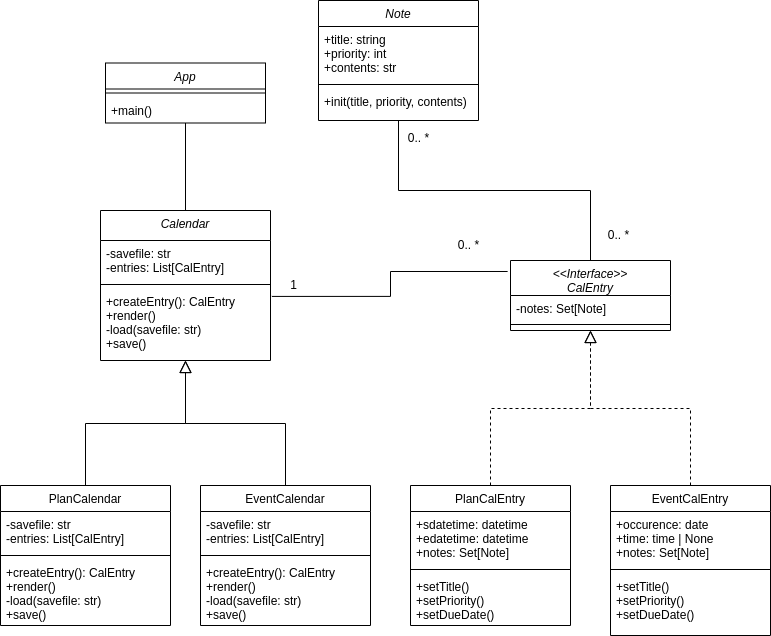

The diagram above was exported from draw.io. Its source (the exported page's mxGraphModel, read from the mxfile embedded in the PNG):
<mxGraphModel dx="2261" dy="830" grid="1" gridSize="10" guides="1" tooltips="1" connect="1" arrows="1" fold="1" page="1" pageScale="1" pageWidth="827" pageHeight="1169" math="0" shadow="0">
  <root>
    <mxCell id="WIyWlLk6GJQsqaUBKTNV-0" />
    <mxCell id="WIyWlLk6GJQsqaUBKTNV-1" parent="WIyWlLk6GJQsqaUBKTNV-0" />
    <mxCell id="70tHNvam7zNJ9qamaNKJ-21" value="Calendar" style="swimlane;fontStyle=2;align=center;verticalAlign=top;childLayout=stackLayout;horizontal=1;startSize=30;horizontalStack=0;resizeParent=1;resizeLast=0;collapsible=1;marginBottom=0;rounded=0;shadow=0;strokeWidth=1;" parent="WIyWlLk6GJQsqaUBKTNV-1" vertex="1">
      <mxGeometry x="-698" y="230" width="170" height="150" as="geometry">
        <mxRectangle x="230" y="140" width="160" height="26" as="alternateBounds" />
      </mxGeometry>
    </mxCell>
    <mxCell id="1bfupcXcrSQCIzKq7PbE-129" value="-savefile: str&#10;-entries: List[CalEntry]" style="text;align=left;verticalAlign=top;spacingLeft=4;spacingRight=4;overflow=hidden;rotatable=0;points=[[0,0.5],[1,0.5]];portConstraint=eastwest;" vertex="1" parent="70tHNvam7zNJ9qamaNKJ-21">
      <mxGeometry y="30" width="170" height="40" as="geometry" />
    </mxCell>
    <mxCell id="70tHNvam7zNJ9qamaNKJ-22" value="" style="line;html=1;strokeWidth=1;align=left;verticalAlign=middle;spacingTop=-1;spacingLeft=3;spacingRight=3;rotatable=0;labelPosition=right;points=[];portConstraint=eastwest;" parent="70tHNvam7zNJ9qamaNKJ-21" vertex="1">
      <mxGeometry y="70" width="170" height="8" as="geometry" />
    </mxCell>
    <mxCell id="70tHNvam7zNJ9qamaNKJ-23" value="+createEntry(): CalEntry&#10;+render()&#10;-load(savefile: str)&#10;+save()" style="text;align=left;verticalAlign=top;spacingLeft=4;spacingRight=4;overflow=hidden;rotatable=0;points=[[0,0.5],[1,0.5]];portConstraint=eastwest;" parent="70tHNvam7zNJ9qamaNKJ-21" vertex="1">
      <mxGeometry y="78" width="170" height="72" as="geometry" />
    </mxCell>
    <mxCell id="70tHNvam7zNJ9qamaNKJ-29" value="PlanCalendar" style="swimlane;fontStyle=0;align=center;verticalAlign=top;childLayout=stackLayout;horizontal=1;startSize=26;horizontalStack=0;resizeParent=1;resizeLast=0;collapsible=1;marginBottom=0;rounded=0;shadow=0;strokeWidth=1;" parent="WIyWlLk6GJQsqaUBKTNV-1" vertex="1">
      <mxGeometry x="-798" y="505" width="170" height="140" as="geometry">
        <mxRectangle x="340" y="380" width="170" height="26" as="alternateBounds" />
      </mxGeometry>
    </mxCell>
    <mxCell id="1bfupcXcrSQCIzKq7PbE-139" value="-savefile: str&#10;-entries: List[CalEntry]" style="text;align=left;verticalAlign=top;spacingLeft=4;spacingRight=4;overflow=hidden;rotatable=0;points=[[0,0.5],[1,0.5]];portConstraint=eastwest;" vertex="1" parent="70tHNvam7zNJ9qamaNKJ-29">
      <mxGeometry y="26" width="170" height="40" as="geometry" />
    </mxCell>
    <mxCell id="70tHNvam7zNJ9qamaNKJ-31" value="" style="line;html=1;strokeWidth=1;align=left;verticalAlign=middle;spacingTop=-1;spacingLeft=3;spacingRight=3;rotatable=0;labelPosition=right;points=[];portConstraint=eastwest;" parent="70tHNvam7zNJ9qamaNKJ-29" vertex="1">
      <mxGeometry y="66" width="170" height="8" as="geometry" />
    </mxCell>
    <mxCell id="70tHNvam7zNJ9qamaNKJ-51" value="+createEntry(): CalEntry&#10;+render()&#10;-load(savefile: str)&#10;+save()" style="text;align=left;verticalAlign=top;spacingLeft=4;spacingRight=4;overflow=hidden;rotatable=0;points=[[0,0.5],[1,0.5]];portConstraint=eastwest;" parent="70tHNvam7zNJ9qamaNKJ-29" vertex="1">
      <mxGeometry y="74" width="170" height="66" as="geometry" />
    </mxCell>
    <mxCell id="70tHNvam7zNJ9qamaNKJ-32" value="" style="endArrow=block;endSize=10;endFill=0;shadow=0;strokeWidth=1;rounded=0;edgeStyle=elbowEdgeStyle;elbow=vertical;" parent="WIyWlLk6GJQsqaUBKTNV-1" source="70tHNvam7zNJ9qamaNKJ-29" target="70tHNvam7zNJ9qamaNKJ-21" edge="1">
      <mxGeometry width="160" relative="1" as="geometry">
        <mxPoint x="-798" y="583" as="sourcePoint" />
        <mxPoint x="-698" y="481" as="targetPoint" />
      </mxGeometry>
    </mxCell>
    <mxCell id="70tHNvam7zNJ9qamaNKJ-33" value="EventCalendar" style="swimlane;fontStyle=0;align=center;verticalAlign=top;childLayout=stackLayout;horizontal=1;startSize=26;horizontalStack=0;resizeParent=1;resizeLast=0;collapsible=1;marginBottom=0;rounded=0;shadow=0;strokeWidth=1;" parent="WIyWlLk6GJQsqaUBKTNV-1" vertex="1">
      <mxGeometry x="-598" y="505" width="170" height="140" as="geometry">
        <mxRectangle x="340" y="380" width="170" height="26" as="alternateBounds" />
      </mxGeometry>
    </mxCell>
    <mxCell id="1bfupcXcrSQCIzKq7PbE-138" value="-savefile: str&#10;-entries: List[CalEntry]" style="text;align=left;verticalAlign=top;spacingLeft=4;spacingRight=4;overflow=hidden;rotatable=0;points=[[0,0.5],[1,0.5]];portConstraint=eastwest;" vertex="1" parent="70tHNvam7zNJ9qamaNKJ-33">
      <mxGeometry y="26" width="170" height="40" as="geometry" />
    </mxCell>
    <mxCell id="70tHNvam7zNJ9qamaNKJ-35" value="" style="line;html=1;strokeWidth=1;align=left;verticalAlign=middle;spacingTop=-1;spacingLeft=3;spacingRight=3;rotatable=0;labelPosition=right;points=[];portConstraint=eastwest;" parent="70tHNvam7zNJ9qamaNKJ-33" vertex="1">
      <mxGeometry y="66" width="170" height="8" as="geometry" />
    </mxCell>
    <mxCell id="1bfupcXcrSQCIzKq7PbE-131" value="+createEntry(): CalEntry&#10;+render()&#10;-load(savefile: str)&#10;+save()" style="text;align=left;verticalAlign=top;spacingLeft=4;spacingRight=4;overflow=hidden;rotatable=0;points=[[0,0.5],[1,0.5]];portConstraint=eastwest;" vertex="1" parent="70tHNvam7zNJ9qamaNKJ-33">
      <mxGeometry y="74" width="170" height="66" as="geometry" />
    </mxCell>
    <mxCell id="70tHNvam7zNJ9qamaNKJ-36" value="" style="endArrow=block;endSize=10;endFill=0;shadow=0;strokeWidth=1;rounded=0;edgeStyle=elbowEdgeStyle;elbow=vertical;exitX=0.5;exitY=0;exitDx=0;exitDy=0;entryX=0.5;entryY=1;entryDx=0;entryDy=0;" parent="WIyWlLk6GJQsqaUBKTNV-1" source="70tHNvam7zNJ9qamaNKJ-33" target="70tHNvam7zNJ9qamaNKJ-21" edge="1">
      <mxGeometry width="160" relative="1" as="geometry">
        <mxPoint x="-588" y="580" as="sourcePoint" />
        <mxPoint x="-708" y="400" as="targetPoint" />
      </mxGeometry>
    </mxCell>
    <mxCell id="1bfupcXcrSQCIzKq7PbE-8" value="App&#10;" style="swimlane;fontStyle=2;align=center;verticalAlign=top;childLayout=stackLayout;horizontal=1;startSize=26;horizontalStack=0;resizeParent=1;resizeLast=0;collapsible=1;marginBottom=0;rounded=0;shadow=0;strokeWidth=1;" vertex="1" parent="WIyWlLk6GJQsqaUBKTNV-1">
      <mxGeometry x="-693" y="82.5" width="160" height="60" as="geometry">
        <mxRectangle x="230" y="140" width="160" height="26" as="alternateBounds" />
      </mxGeometry>
    </mxCell>
    <mxCell id="1bfupcXcrSQCIzKq7PbE-10" value="" style="line;html=1;strokeWidth=1;align=left;verticalAlign=middle;spacingTop=-1;spacingLeft=3;spacingRight=3;rotatable=0;labelPosition=right;points=[];portConstraint=eastwest;" vertex="1" parent="1bfupcXcrSQCIzKq7PbE-8">
      <mxGeometry y="26" width="160" height="8" as="geometry" />
    </mxCell>
    <mxCell id="1bfupcXcrSQCIzKq7PbE-11" value="+main()" style="text;align=left;verticalAlign=top;spacingLeft=4;spacingRight=4;overflow=hidden;rotatable=0;points=[[0,0.5],[1,0.5]];portConstraint=eastwest;" vertex="1" parent="1bfupcXcrSQCIzKq7PbE-8">
      <mxGeometry y="34" width="160" height="26" as="geometry" />
    </mxCell>
    <mxCell id="1bfupcXcrSQCIzKq7PbE-12" value="Note" style="swimlane;fontStyle=2;align=center;verticalAlign=top;childLayout=stackLayout;horizontal=1;startSize=26;horizontalStack=0;resizeParent=1;resizeLast=0;collapsible=1;marginBottom=0;rounded=0;shadow=0;strokeWidth=1;" vertex="1" parent="WIyWlLk6GJQsqaUBKTNV-1">
      <mxGeometry x="-480" y="20" width="160" height="120" as="geometry">
        <mxRectangle x="230" y="140" width="160" height="26" as="alternateBounds" />
      </mxGeometry>
    </mxCell>
    <mxCell id="1bfupcXcrSQCIzKq7PbE-13" value="+title: string&#10;+priority: int &#10;+contents: str&#10;&#10;" style="text;align=left;verticalAlign=top;spacingLeft=4;spacingRight=4;overflow=hidden;rotatable=0;points=[[0,0.5],[1,0.5]];portConstraint=eastwest;" vertex="1" parent="1bfupcXcrSQCIzKq7PbE-12">
      <mxGeometry y="26" width="160" height="54" as="geometry" />
    </mxCell>
    <mxCell id="1bfupcXcrSQCIzKq7PbE-14" value="" style="line;html=1;strokeWidth=1;align=left;verticalAlign=middle;spacingTop=-1;spacingLeft=3;spacingRight=3;rotatable=0;labelPosition=right;points=[];portConstraint=eastwest;" vertex="1" parent="1bfupcXcrSQCIzKq7PbE-12">
      <mxGeometry y="80" width="160" height="8" as="geometry" />
    </mxCell>
    <mxCell id="1bfupcXcrSQCIzKq7PbE-15" value="+init(title, priority, contents)" style="text;align=left;verticalAlign=top;spacingLeft=4;spacingRight=4;overflow=hidden;rotatable=0;points=[[0,0.5],[1,0.5]];portConstraint=eastwest;" vertex="1" parent="1bfupcXcrSQCIzKq7PbE-12">
      <mxGeometry y="88" width="160" height="32" as="geometry" />
    </mxCell>
    <mxCell id="1bfupcXcrSQCIzKq7PbE-115" value="&lt;&lt;Interface&gt;&gt;&#10;CalEntry" style="swimlane;fontStyle=2;align=center;verticalAlign=top;childLayout=stackLayout;horizontal=1;startSize=35;horizontalStack=0;resizeParent=1;resizeLast=0;collapsible=1;marginBottom=0;rounded=0;shadow=0;strokeWidth=1;" vertex="1" parent="WIyWlLk6GJQsqaUBKTNV-1">
      <mxGeometry x="-288" y="280" width="160" height="70" as="geometry">
        <mxRectangle x="230" y="140" width="160" height="26" as="alternateBounds" />
      </mxGeometry>
    </mxCell>
    <mxCell id="1bfupcXcrSQCIzKq7PbE-116" value="-notes: Set[Note]" style="text;align=left;verticalAlign=top;spacingLeft=4;spacingRight=4;overflow=hidden;rotatable=0;points=[[0,0.5],[1,0.5]];portConstraint=eastwest;" vertex="1" parent="1bfupcXcrSQCIzKq7PbE-115">
      <mxGeometry y="35" width="160" height="25" as="geometry" />
    </mxCell>
    <mxCell id="1bfupcXcrSQCIzKq7PbE-117" value="" style="line;html=1;strokeWidth=1;align=left;verticalAlign=middle;spacingTop=-1;spacingLeft=3;spacingRight=3;rotatable=0;labelPosition=right;points=[];portConstraint=eastwest;" vertex="1" parent="1bfupcXcrSQCIzKq7PbE-115">
      <mxGeometry y="60" width="160" height="8" as="geometry" />
    </mxCell>
    <mxCell id="1bfupcXcrSQCIzKq7PbE-119" value="PlanCalEntry" style="swimlane;fontStyle=0;align=center;verticalAlign=top;childLayout=stackLayout;horizontal=1;startSize=26;horizontalStack=0;resizeParent=1;resizeLast=0;collapsible=1;marginBottom=0;rounded=0;shadow=0;strokeWidth=1;" vertex="1" parent="WIyWlLk6GJQsqaUBKTNV-1">
      <mxGeometry x="-388" y="505" width="160" height="140" as="geometry">
        <mxRectangle x="130" y="380" width="160" height="26" as="alternateBounds" />
      </mxGeometry>
    </mxCell>
    <mxCell id="1bfupcXcrSQCIzKq7PbE-120" value="+sdatetime: datetime&#10;+edatetime: datetime&#10;+notes: Set[Note]" style="text;align=left;verticalAlign=top;spacingLeft=4;spacingRight=4;overflow=hidden;rotatable=0;points=[[0,0.5],[1,0.5]];portConstraint=eastwest;" vertex="1" parent="1bfupcXcrSQCIzKq7PbE-119">
      <mxGeometry y="26" width="160" height="54" as="geometry" />
    </mxCell>
    <mxCell id="1bfupcXcrSQCIzKq7PbE-122" value="" style="line;html=1;strokeWidth=1;align=left;verticalAlign=middle;spacingTop=-1;spacingLeft=3;spacingRight=3;rotatable=0;labelPosition=right;points=[];portConstraint=eastwest;" vertex="1" parent="1bfupcXcrSQCIzKq7PbE-119">
      <mxGeometry y="80" width="160" height="8" as="geometry" />
    </mxCell>
    <mxCell id="1bfupcXcrSQCIzKq7PbE-121" value="+setTitle()&#10;+setPriority()&#10;+setDueDate()" style="text;align=left;verticalAlign=top;spacingLeft=4;spacingRight=4;overflow=hidden;rotatable=0;points=[[0,0.5],[1,0.5]];portConstraint=eastwest;" vertex="1" parent="1bfupcXcrSQCIzKq7PbE-119">
      <mxGeometry y="88" width="160" height="52" as="geometry" />
    </mxCell>
    <mxCell id="1bfupcXcrSQCIzKq7PbE-123" value="" style="endArrow=block;endSize=10;endFill=0;shadow=0;strokeWidth=1;rounded=0;edgeStyle=elbowEdgeStyle;elbow=vertical;dashed=1;" edge="1" parent="WIyWlLk6GJQsqaUBKTNV-1" source="1bfupcXcrSQCIzKq7PbE-119" target="1bfupcXcrSQCIzKq7PbE-115">
      <mxGeometry width="160" relative="1" as="geometry">
        <mxPoint x="-89" y="338" as="sourcePoint" />
        <mxPoint x="-89" y="338" as="targetPoint" />
      </mxGeometry>
    </mxCell>
    <mxCell id="1bfupcXcrSQCIzKq7PbE-124" value="EventCalEntry" style="swimlane;fontStyle=0;align=center;verticalAlign=top;childLayout=stackLayout;horizontal=1;startSize=26;horizontalStack=0;resizeParent=1;resizeLast=0;collapsible=1;marginBottom=0;rounded=0;shadow=0;strokeWidth=1;" vertex="1" parent="WIyWlLk6GJQsqaUBKTNV-1">
      <mxGeometry x="-188" y="505" width="160" height="150" as="geometry">
        <mxRectangle x="340" y="380" width="170" height="26" as="alternateBounds" />
      </mxGeometry>
    </mxCell>
    <mxCell id="1bfupcXcrSQCIzKq7PbE-125" value="+occurence: date&#10;+time: time | None&#10;+notes: Set[Note]" style="text;align=left;verticalAlign=top;spacingLeft=4;spacingRight=4;overflow=hidden;rotatable=0;points=[[0,0.5],[1,0.5]];portConstraint=eastwest;" vertex="1" parent="1bfupcXcrSQCIzKq7PbE-124">
      <mxGeometry y="26" width="160" height="54" as="geometry" />
    </mxCell>
    <mxCell id="1bfupcXcrSQCIzKq7PbE-126" value="" style="line;html=1;strokeWidth=1;align=left;verticalAlign=middle;spacingTop=-1;spacingLeft=3;spacingRight=3;rotatable=0;labelPosition=right;points=[];portConstraint=eastwest;" vertex="1" parent="1bfupcXcrSQCIzKq7PbE-124">
      <mxGeometry y="80" width="160" height="8" as="geometry" />
    </mxCell>
    <mxCell id="1bfupcXcrSQCIzKq7PbE-127" value="+setTitle()&#10;+setPriority()&#10;+setDueDate()" style="text;align=left;verticalAlign=top;spacingLeft=4;spacingRight=4;overflow=hidden;rotatable=0;points=[[0,0.5],[1,0.5]];portConstraint=eastwest;" vertex="1" parent="1bfupcXcrSQCIzKq7PbE-124">
      <mxGeometry y="88" width="160" height="52" as="geometry" />
    </mxCell>
    <mxCell id="1bfupcXcrSQCIzKq7PbE-128" value="" style="endArrow=block;endSize=10;endFill=0;shadow=0;strokeWidth=1;rounded=0;edgeStyle=elbowEdgeStyle;elbow=vertical;dashed=1;" edge="1" parent="WIyWlLk6GJQsqaUBKTNV-1" source="1bfupcXcrSQCIzKq7PbE-124" target="1bfupcXcrSQCIzKq7PbE-115">
      <mxGeometry width="160" relative="1" as="geometry">
        <mxPoint x="-79" y="508" as="sourcePoint" />
        <mxPoint x="21" y="406" as="targetPoint" />
      </mxGeometry>
    </mxCell>
    <mxCell id="1bfupcXcrSQCIzKq7PbE-134" value="" style="endArrow=none;html=1;rounded=0;endFill=0;entryX=-0.018;entryY=0.157;entryDx=0;entryDy=0;exitX=1.008;exitY=0.11;exitDx=0;exitDy=0;exitPerimeter=0;entryPerimeter=0;edgeStyle=orthogonalEdgeStyle;" edge="1" parent="WIyWlLk6GJQsqaUBKTNV-1" source="70tHNvam7zNJ9qamaNKJ-23" target="1bfupcXcrSQCIzKq7PbE-115">
      <mxGeometry width="50" height="50" relative="1" as="geometry">
        <mxPoint x="-468" y="-140" as="sourcePoint" />
        <mxPoint x="179" y="-153" as="targetPoint" />
      </mxGeometry>
    </mxCell>
    <mxCell id="1bfupcXcrSQCIzKq7PbE-136" value="" style="endArrow=none;html=1;rounded=0;entryX=0.5;entryY=1;entryDx=0;entryDy=0;exitX=0.5;exitY=0;exitDx=0;exitDy=0;edgeStyle=orthogonalEdgeStyle;" edge="1" parent="WIyWlLk6GJQsqaUBKTNV-1" source="70tHNvam7zNJ9qamaNKJ-21" target="1bfupcXcrSQCIzKq7PbE-8">
      <mxGeometry width="50" height="50" relative="1" as="geometry">
        <mxPoint x="-290" y="300" as="sourcePoint" />
        <mxPoint x="-500" y="120" as="targetPoint" />
      </mxGeometry>
    </mxCell>
    <mxCell id="1bfupcXcrSQCIzKq7PbE-137" value="" style="endArrow=none;html=1;rounded=0;entryX=0.5;entryY=1;entryDx=0;entryDy=0;exitX=0.5;exitY=0;exitDx=0;exitDy=0;edgeStyle=orthogonalEdgeStyle;endFill=0;startArrow=none;startFill=0;" edge="1" parent="WIyWlLk6GJQsqaUBKTNV-1" source="1bfupcXcrSQCIzKq7PbE-115" target="1bfupcXcrSQCIzKq7PbE-12">
      <mxGeometry width="50" height="50" relative="1" as="geometry">
        <mxPoint x="-603" y="245" as="sourcePoint" />
        <mxPoint x="-603" y="153" as="targetPoint" />
      </mxGeometry>
    </mxCell>
    <mxCell id="1bfupcXcrSQCIzKq7PbE-140" value="0.. *" style="text;html=1;align=center;verticalAlign=middle;resizable=0;points=[];autosize=1;strokeColor=none;fillColor=none;" vertex="1" parent="WIyWlLk6GJQsqaUBKTNV-1">
      <mxGeometry x="-200" y="240" width="40" height="30" as="geometry" />
    </mxCell>
    <mxCell id="1bfupcXcrSQCIzKq7PbE-143" value="0.. *" style="text;html=1;align=center;verticalAlign=middle;resizable=0;points=[];autosize=1;strokeColor=none;fillColor=none;" vertex="1" parent="WIyWlLk6GJQsqaUBKTNV-1">
      <mxGeometry x="-400" y="142.5" width="40" height="30" as="geometry" />
    </mxCell>
    <mxCell id="1bfupcXcrSQCIzKq7PbE-144" value="1" style="text;html=1;align=center;verticalAlign=middle;resizable=0;points=[];autosize=1;strokeColor=none;fillColor=none;" vertex="1" parent="WIyWlLk6GJQsqaUBKTNV-1">
      <mxGeometry x="-520" y="290" width="30" height="30" as="geometry" />
    </mxCell>
    <mxCell id="1bfupcXcrSQCIzKq7PbE-145" value="0.. *" style="text;html=1;align=center;verticalAlign=middle;resizable=0;points=[];autosize=1;strokeColor=none;fillColor=none;" vertex="1" parent="WIyWlLk6GJQsqaUBKTNV-1">
      <mxGeometry x="-350" y="250" width="40" height="30" as="geometry" />
    </mxCell>
  </root>
</mxGraphModel>